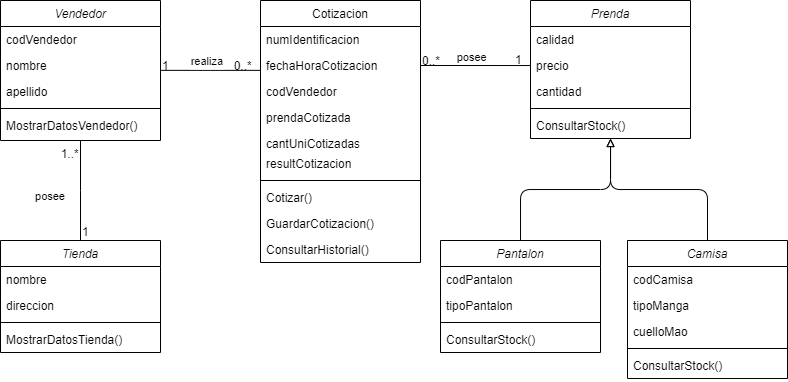

The diagram above was exported from draw.io. Its source (the exported page's mxGraphModel, read from the mxfile embedded in the PNG):
<mxGraphModel dx="981" dy="486" grid="1" gridSize="10" guides="1" tooltips="1" connect="1" arrows="1" fold="1" page="1" pageScale="1" pageWidth="827" pageHeight="1169" math="0" shadow="0">
  <root>
    <mxCell id="0" />
    <mxCell id="1" parent="0" />
    <mxCell id="2" value="Vendedor" style="swimlane;fontStyle=2;align=center;verticalAlign=top;childLayout=stackLayout;horizontal=1;startSize=26;horizontalStack=0;resizeParent=1;resizeLast=0;collapsible=1;marginBottom=0;rounded=0;shadow=0;strokeWidth=1;" vertex="1" parent="1">
      <mxGeometry x="40" y="120" width="160" height="140" as="geometry">
        <mxRectangle x="230" y="140" width="160" height="26" as="alternateBounds" />
      </mxGeometry>
    </mxCell>
    <mxCell id="3" value="codVendedor" style="text;align=left;verticalAlign=top;spacingLeft=4;spacingRight=4;overflow=hidden;rotatable=0;points=[[0,0.5],[1,0.5]];portConstraint=eastwest;" vertex="1" parent="2">
      <mxGeometry y="26" width="160" height="26" as="geometry" />
    </mxCell>
    <mxCell id="4" value="nombre" style="text;align=left;verticalAlign=top;spacingLeft=4;spacingRight=4;overflow=hidden;rotatable=0;points=[[0,0.5],[1,0.5]];portConstraint=eastwest;rounded=0;shadow=0;html=0;" vertex="1" parent="2">
      <mxGeometry y="52" width="160" height="26" as="geometry" />
    </mxCell>
    <mxCell id="5" value="apellido" style="text;align=left;verticalAlign=top;spacingLeft=4;spacingRight=4;overflow=hidden;rotatable=0;points=[[0,0.5],[1,0.5]];portConstraint=eastwest;rounded=0;shadow=0;html=0;" vertex="1" parent="2">
      <mxGeometry y="78" width="160" height="26" as="geometry" />
    </mxCell>
    <mxCell id="6" value="" style="line;html=1;strokeWidth=1;align=left;verticalAlign=middle;spacingTop=-1;spacingLeft=3;spacingRight=3;rotatable=0;labelPosition=right;points=[];portConstraint=eastwest;" vertex="1" parent="2">
      <mxGeometry y="104" width="160" height="8" as="geometry" />
    </mxCell>
    <mxCell id="7" value="MostrarDatosVendedor()" style="text;align=left;verticalAlign=top;spacingLeft=4;spacingRight=4;overflow=hidden;rotatable=0;points=[[0,0.5],[1,0.5]];portConstraint=eastwest;rounded=0;shadow=0;html=0;" vertex="1" parent="2">
      <mxGeometry y="112" width="160" height="26" as="geometry" />
    </mxCell>
    <mxCell id="8" value="Cotizacion" style="swimlane;fontStyle=0;align=center;verticalAlign=top;childLayout=stackLayout;horizontal=1;startSize=26;horizontalStack=0;resizeParent=1;resizeLast=0;collapsible=1;marginBottom=0;rounded=0;shadow=0;strokeWidth=1;" vertex="1" parent="1">
      <mxGeometry x="300" y="120" width="160" height="262" as="geometry">
        <mxRectangle x="550" y="140" width="160" height="26" as="alternateBounds" />
      </mxGeometry>
    </mxCell>
    <mxCell id="9" value="numIdentificacion" style="text;align=left;verticalAlign=top;spacingLeft=4;spacingRight=4;overflow=hidden;rotatable=0;points=[[0,0.5],[1,0.5]];portConstraint=eastwest;" vertex="1" parent="8">
      <mxGeometry y="26" width="160" height="26" as="geometry" />
    </mxCell>
    <mxCell id="10" value="fechaHoraCotizacion" style="text;align=left;verticalAlign=top;spacingLeft=4;spacingRight=4;overflow=hidden;rotatable=0;points=[[0,0.5],[1,0.5]];portConstraint=eastwest;rounded=0;shadow=0;html=0;" vertex="1" parent="8">
      <mxGeometry y="52" width="160" height="26" as="geometry" />
    </mxCell>
    <mxCell id="11" value="codVendedor" style="text;align=left;verticalAlign=top;spacingLeft=4;spacingRight=4;overflow=hidden;rotatable=0;points=[[0,0.5],[1,0.5]];portConstraint=eastwest;rounded=0;shadow=0;html=0;" vertex="1" parent="8">
      <mxGeometry y="78" width="160" height="26" as="geometry" />
    </mxCell>
    <mxCell id="12" value="prendaCotizada" style="text;align=left;verticalAlign=top;spacingLeft=4;spacingRight=4;overflow=hidden;rotatable=0;points=[[0,0.5],[1,0.5]];portConstraint=eastwest;rounded=0;shadow=0;html=0;" vertex="1" parent="8">
      <mxGeometry y="104" width="160" height="26" as="geometry" />
    </mxCell>
    <mxCell id="13" value="cantUniCotizadas" style="text;align=left;verticalAlign=top;spacingLeft=4;spacingRight=4;overflow=hidden;rotatable=0;points=[[0,0.5],[1,0.5]];portConstraint=eastwest;rounded=0;shadow=0;html=0;" vertex="1" parent="8">
      <mxGeometry y="130" width="160" height="20" as="geometry" />
    </mxCell>
    <mxCell id="14" value="resultCotizacion" style="text;align=left;verticalAlign=top;spacingLeft=4;spacingRight=4;overflow=hidden;rotatable=0;points=[[0,0.5],[1,0.5]];portConstraint=eastwest;rounded=0;shadow=0;html=0;" vertex="1" parent="8">
      <mxGeometry y="150" width="160" height="26" as="geometry" />
    </mxCell>
    <mxCell id="15" value="" style="line;html=1;strokeWidth=1;align=left;verticalAlign=middle;spacingTop=-1;spacingLeft=3;spacingRight=3;rotatable=0;labelPosition=right;points=[];portConstraint=eastwest;" vertex="1" parent="8">
      <mxGeometry y="176" width="160" height="8" as="geometry" />
    </mxCell>
    <mxCell id="16" value="Cotizar()" style="text;align=left;verticalAlign=top;spacingLeft=4;spacingRight=4;overflow=hidden;rotatable=0;points=[[0,0.5],[1,0.5]];portConstraint=eastwest;rounded=0;shadow=0;html=0;" vertex="1" parent="8">
      <mxGeometry y="184" width="160" height="26" as="geometry" />
    </mxCell>
    <mxCell id="17" value="GuardarCotizacion()" style="text;align=left;verticalAlign=top;spacingLeft=4;spacingRight=4;overflow=hidden;rotatable=0;points=[[0,0.5],[1,0.5]];portConstraint=eastwest;rounded=0;shadow=0;html=0;" vertex="1" parent="8">
      <mxGeometry y="210" width="160" height="26" as="geometry" />
    </mxCell>
    <mxCell id="18" value="ConsultarHistorial()" style="text;align=left;verticalAlign=top;spacingLeft=4;spacingRight=4;overflow=hidden;rotatable=0;points=[[0,0.5],[1,0.5]];portConstraint=eastwest;rounded=0;shadow=0;html=0;" vertex="1" parent="8">
      <mxGeometry y="236" width="160" height="26" as="geometry" />
    </mxCell>
    <mxCell id="19" value="realiza" style="endArrow=none;shadow=0;strokeWidth=1;rounded=0;endFill=0;edgeStyle=elbowEdgeStyle;elbow=vertical;" edge="1" source="2" target="8" parent="1">
      <mxGeometry x="-0.0625" y="9" relative="1" as="geometry">
        <mxPoint x="380" y="192" as="sourcePoint" />
        <mxPoint x="540" y="192" as="targetPoint" />
        <mxPoint as="offset" />
      </mxGeometry>
    </mxCell>
    <mxCell id="20" value="1" style="resizable=0;align=left;verticalAlign=bottom;labelBackgroundColor=none;fontSize=12;" connectable="0" vertex="1" parent="19">
      <mxGeometry x="-1" relative="1" as="geometry">
        <mxPoint y="4" as="offset" />
      </mxGeometry>
    </mxCell>
    <mxCell id="21" value="0..*" style="resizable=0;align=right;verticalAlign=bottom;labelBackgroundColor=none;fontSize=12;" connectable="0" vertex="1" parent="19">
      <mxGeometry x="1" relative="1" as="geometry">
        <mxPoint x="-7" y="4" as="offset" />
      </mxGeometry>
    </mxCell>
    <mxCell id="22" value="Tienda" style="swimlane;fontStyle=2;align=center;verticalAlign=top;childLayout=stackLayout;horizontal=1;startSize=26;horizontalStack=0;resizeParent=1;resizeLast=0;collapsible=1;marginBottom=0;rounded=0;shadow=0;strokeWidth=1;" vertex="1" parent="1">
      <mxGeometry x="40" y="360" width="160" height="112" as="geometry">
        <mxRectangle x="230" y="140" width="160" height="26" as="alternateBounds" />
      </mxGeometry>
    </mxCell>
    <mxCell id="23" value="nombre" style="text;align=left;verticalAlign=top;spacingLeft=4;spacingRight=4;overflow=hidden;rotatable=0;points=[[0,0.5],[1,0.5]];portConstraint=eastwest;" vertex="1" parent="22">
      <mxGeometry y="26" width="160" height="26" as="geometry" />
    </mxCell>
    <mxCell id="24" value="direccion" style="text;align=left;verticalAlign=top;spacingLeft=4;spacingRight=4;overflow=hidden;rotatable=0;points=[[0,0.5],[1,0.5]];portConstraint=eastwest;rounded=0;shadow=0;html=0;" vertex="1" parent="22">
      <mxGeometry y="52" width="160" height="26" as="geometry" />
    </mxCell>
    <mxCell id="25" value="" style="line;html=1;strokeWidth=1;align=left;verticalAlign=middle;spacingTop=-1;spacingLeft=3;spacingRight=3;rotatable=0;labelPosition=right;points=[];portConstraint=eastwest;" vertex="1" parent="22">
      <mxGeometry y="78" width="160" height="8" as="geometry" />
    </mxCell>
    <mxCell id="26" value="MostrarDatosTienda()" style="text;align=left;verticalAlign=top;spacingLeft=4;spacingRight=4;overflow=hidden;rotatable=0;points=[[0,0.5],[1,0.5]];portConstraint=eastwest;rounded=0;shadow=0;html=0;" vertex="1" parent="22">
      <mxGeometry y="86" width="160" height="26" as="geometry" />
    </mxCell>
    <mxCell id="27" value="" style="edgeStyle=orthogonalEdgeStyle;rounded=1;jumpSize=8;orthogonalLoop=1;jettySize=auto;html=1;fontSize=22;startArrow=block;startFill=0;endArrow=none;endFill=0;strokeWidth=1;" edge="1" source="29" target="41" parent="1">
      <mxGeometry relative="1" as="geometry" />
    </mxCell>
    <mxCell id="28" value="" style="edgeStyle=orthogonalEdgeStyle;rounded=1;jumpSize=8;orthogonalLoop=1;jettySize=auto;html=1;fontSize=22;startArrow=block;startFill=0;endArrow=none;endFill=0;strokeWidth=1;" edge="1" source="29" target="46" parent="1">
      <mxGeometry relative="1" as="geometry" />
    </mxCell>
    <mxCell id="29" value="Prenda" style="swimlane;fontStyle=2;align=center;verticalAlign=top;childLayout=stackLayout;horizontal=1;startSize=26;horizontalStack=0;resizeParent=1;resizeLast=0;collapsible=1;marginBottom=0;rounded=0;shadow=0;strokeWidth=1;" vertex="1" parent="1">
      <mxGeometry x="570" y="120" width="160" height="138" as="geometry">
        <mxRectangle x="230" y="140" width="160" height="26" as="alternateBounds" />
      </mxGeometry>
    </mxCell>
    <mxCell id="30" value="calidad" style="text;align=left;verticalAlign=top;spacingLeft=4;spacingRight=4;overflow=hidden;rotatable=0;points=[[0,0.5],[1,0.5]];portConstraint=eastwest;" vertex="1" parent="29">
      <mxGeometry y="26" width="160" height="26" as="geometry" />
    </mxCell>
    <mxCell id="31" value="precio" style="text;align=left;verticalAlign=top;spacingLeft=4;spacingRight=4;overflow=hidden;rotatable=0;points=[[0,0.5],[1,0.5]];portConstraint=eastwest;rounded=0;shadow=0;html=0;" vertex="1" parent="29">
      <mxGeometry y="52" width="160" height="26" as="geometry" />
    </mxCell>
    <mxCell id="32" value="cantidad" style="text;align=left;verticalAlign=top;spacingLeft=4;spacingRight=4;overflow=hidden;rotatable=0;points=[[0,0.5],[1,0.5]];portConstraint=eastwest;rounded=0;shadow=0;html=0;" vertex="1" parent="29">
      <mxGeometry y="78" width="160" height="26" as="geometry" />
    </mxCell>
    <mxCell id="33" value="" style="line;html=1;strokeWidth=1;align=left;verticalAlign=middle;spacingTop=-1;spacingLeft=3;spacingRight=3;rotatable=0;labelPosition=right;points=[];portConstraint=eastwest;" vertex="1" parent="29">
      <mxGeometry y="104" width="160" height="8" as="geometry" />
    </mxCell>
    <mxCell id="34" value="ConsultarStock()" style="text;align=left;verticalAlign=top;spacingLeft=4;spacingRight=4;overflow=hidden;rotatable=0;points=[[0,0.5],[1,0.5]];portConstraint=eastwest;rounded=0;shadow=0;html=0;" vertex="1" parent="29">
      <mxGeometry y="112" width="160" height="26" as="geometry" />
    </mxCell>
    <mxCell id="35" value="posee" style="endArrow=none;shadow=0;strokeWidth=1;rounded=0;endFill=0;edgeStyle=elbowEdgeStyle;elbow=vertical;exitX=1;exitY=0.5;exitDx=0;exitDy=0;entryX=0;entryY=0.5;entryDx=0;entryDy=0;" edge="1" source="10" target="31" parent="1">
      <mxGeometry x="-0.0625" y="9" relative="1" as="geometry">
        <mxPoint x="550" y="270.00241379310347" as="sourcePoint" />
        <mxPoint x="690" y="270.00241379310347" as="targetPoint" />
        <mxPoint as="offset" />
      </mxGeometry>
    </mxCell>
    <mxCell id="36" value="0..*" style="resizable=0;align=left;verticalAlign=bottom;labelBackgroundColor=none;fontSize=12;" connectable="0" vertex="1" parent="35">
      <mxGeometry x="-1" relative="1" as="geometry">
        <mxPoint y="4" as="offset" />
      </mxGeometry>
    </mxCell>
    <mxCell id="37" value="1" style="resizable=0;align=right;verticalAlign=bottom;labelBackgroundColor=none;fontSize=12;" connectable="0" vertex="1" parent="35">
      <mxGeometry x="1" relative="1" as="geometry">
        <mxPoint x="-7" y="4" as="offset" />
      </mxGeometry>
    </mxCell>
    <mxCell id="38" value="posee" style="endArrow=none;shadow=0;strokeWidth=1;rounded=0;endFill=0;edgeStyle=elbowEdgeStyle;elbow=vertical;exitX=0.5;exitY=0;exitDx=0;exitDy=0;entryX=0.5;entryY=1;entryDx=0;entryDy=0;" edge="1" source="22" target="2" parent="1">
      <mxGeometry x="-0.1071" y="30" relative="1" as="geometry">
        <mxPoint x="100" y="342" as="sourcePoint" />
        <mxPoint x="200" y="290" as="targetPoint" />
        <mxPoint as="offset" />
      </mxGeometry>
    </mxCell>
    <mxCell id="39" value="1" style="resizable=0;align=left;verticalAlign=bottom;labelBackgroundColor=none;fontSize=12;" connectable="0" vertex="1" parent="38">
      <mxGeometry x="-1" relative="1" as="geometry">
        <mxPoint as="offset" />
      </mxGeometry>
    </mxCell>
    <mxCell id="40" value="1..*" style="resizable=0;align=right;verticalAlign=bottom;labelBackgroundColor=none;fontSize=12;" connectable="0" vertex="1" parent="38">
      <mxGeometry x="1" relative="1" as="geometry">
        <mxPoint y="22" as="offset" />
      </mxGeometry>
    </mxCell>
    <mxCell id="41" value="Pantalon" style="swimlane;fontStyle=2;align=center;verticalAlign=top;childLayout=stackLayout;horizontal=1;startSize=26;horizontalStack=0;resizeParent=1;resizeLast=0;collapsible=1;marginBottom=0;rounded=0;shadow=0;strokeWidth=1;" vertex="1" parent="1">
      <mxGeometry x="480" y="360" width="160" height="112" as="geometry">
        <mxRectangle x="230" y="140" width="160" height="26" as="alternateBounds" />
      </mxGeometry>
    </mxCell>
    <mxCell id="42" value="codPantalon" style="text;align=left;verticalAlign=top;spacingLeft=4;spacingRight=4;overflow=hidden;rotatable=0;points=[[0,0.5],[1,0.5]];portConstraint=eastwest;rounded=0;shadow=0;html=0;" vertex="1" parent="41">
      <mxGeometry y="26" width="160" height="26" as="geometry" />
    </mxCell>
    <mxCell id="43" value="tipoPantalon" style="text;align=left;verticalAlign=top;spacingLeft=4;spacingRight=4;overflow=hidden;rotatable=0;points=[[0,0.5],[1,0.5]];portConstraint=eastwest;" vertex="1" parent="41">
      <mxGeometry y="52" width="160" height="26" as="geometry" />
    </mxCell>
    <mxCell id="44" value="" style="line;html=1;strokeWidth=1;align=left;verticalAlign=middle;spacingTop=-1;spacingLeft=3;spacingRight=3;rotatable=0;labelPosition=right;points=[];portConstraint=eastwest;" vertex="1" parent="41">
      <mxGeometry y="78" width="160" height="8" as="geometry" />
    </mxCell>
    <mxCell id="45" value="ConsultarStock()" style="text;align=left;verticalAlign=top;spacingLeft=4;spacingRight=4;overflow=hidden;rotatable=0;points=[[0,0.5],[1,0.5]];portConstraint=eastwest;rounded=0;shadow=0;html=0;" vertex="1" parent="41">
      <mxGeometry y="86" width="160" height="26" as="geometry" />
    </mxCell>
    <mxCell id="46" value="Camisa" style="swimlane;fontStyle=2;align=center;verticalAlign=top;childLayout=stackLayout;horizontal=1;startSize=26;horizontalStack=0;resizeParent=1;resizeLast=0;collapsible=1;marginBottom=0;rounded=0;shadow=0;strokeWidth=1;" vertex="1" parent="1">
      <mxGeometry x="667" y="360" width="160" height="138" as="geometry">
        <mxRectangle x="230" y="140" width="160" height="26" as="alternateBounds" />
      </mxGeometry>
    </mxCell>
    <mxCell id="47" value="codCamisa" style="text;align=left;verticalAlign=top;spacingLeft=4;spacingRight=4;overflow=hidden;rotatable=0;points=[[0,0.5],[1,0.5]];portConstraint=eastwest;rounded=0;shadow=0;html=0;" vertex="1" parent="46">
      <mxGeometry y="26" width="160" height="26" as="geometry" />
    </mxCell>
    <mxCell id="48" value="tipoManga" style="text;align=left;verticalAlign=top;spacingLeft=4;spacingRight=4;overflow=hidden;rotatable=0;points=[[0,0.5],[1,0.5]];portConstraint=eastwest;" vertex="1" parent="46">
      <mxGeometry y="52" width="160" height="26" as="geometry" />
    </mxCell>
    <mxCell id="49" value="cuelloMao" style="text;align=left;verticalAlign=top;spacingLeft=4;spacingRight=4;overflow=hidden;rotatable=0;points=[[0,0.5],[1,0.5]];portConstraint=eastwest;rounded=0;shadow=0;html=0;" vertex="1" parent="46">
      <mxGeometry y="78" width="160" height="26" as="geometry" />
    </mxCell>
    <mxCell id="50" value="" style="line;html=1;strokeWidth=1;align=left;verticalAlign=middle;spacingTop=-1;spacingLeft=3;spacingRight=3;rotatable=0;labelPosition=right;points=[];portConstraint=eastwest;" vertex="1" parent="46">
      <mxGeometry y="104" width="160" height="8" as="geometry" />
    </mxCell>
    <mxCell id="51" value="ConsultarStock()" style="text;align=left;verticalAlign=top;spacingLeft=4;spacingRight=4;overflow=hidden;rotatable=0;points=[[0,0.5],[1,0.5]];portConstraint=eastwest;rounded=0;shadow=0;html=0;" vertex="1" parent="46">
      <mxGeometry y="112" width="160" height="26" as="geometry" />
    </mxCell>
  </root>
</mxGraphModel>